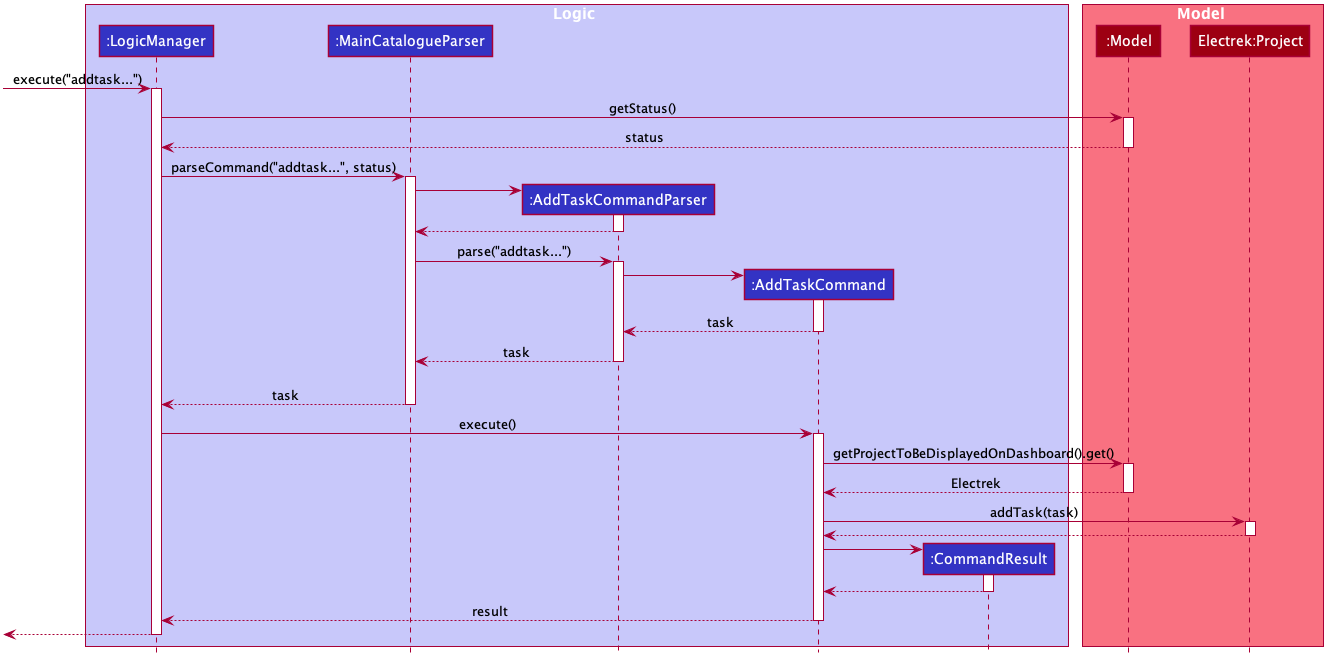

The diagram above was rendered by PlantUML. Its source (embedded in the PNG):
@startuml








skinparam BackgroundColor #FFFFFFF

skinparam Shadowing false

skinparam Class {
    FontColor #FFFFFF
    BorderThickness 1
    BorderColor #FFFFFF
    StereotypeFontColor #FFFFFF
    FontName Arial
}

skinparam Actor {
    BorderColor #000000
    Color #000000
    FontName Arial
}

skinparam Sequence {
    MessageAlign center
    BoxFontSize 15
    BoxPadding 0
    BoxFontColor #FFFFFF
    FontName Arial
}

skinparam Participant {
    FontColor #FFFFFFF
    Padding 20
}

skinparam MinClassWidth 50
skinparam ParticipantPadding 10
skinparam Shadowing false
skinparam DefaultTextAlignment center
skinparam packageStyle Rectangle

hide footbox
hide members
hide circle

box Logic #C8C8FA
participant ":LogicManager" as LogicManager #3333C4
participant ":MainCatalogueParser" as MainCatalogueParser #3333C4
participant ":AddTaskCommandParser" as AddTaskCommandParser #3333C4
participant ":AddTaskCommand" as AddTaskCommand #3333C4
participant ":CommandResult" as CommandResult #3333C4
end box

box Model #F97181
participant ":Model" as Model #9D0012
participant "Electrek:Project" as Project #9D0012
end box

[-> LogicManager : execute("addtask...")
activate LogicManager

LogicManager -> Model: getStatus()
activate Model

Model --> LogicManager: status
deactivate Model

LogicManager -> MainCatalogueParser : parseCommand("addtask...", status)
activate MainCatalogueParser

create AddTaskCommandParser
MainCatalogueParser -> AddTaskCommandParser
activate AddTaskCommandParser

AddTaskCommandParser --> MainCatalogueParser
deactivate AddTaskCommandParser

MainCatalogueParser -> AddTaskCommandParser : parse("addtask...")
activate AddTaskCommandParser

create AddTaskCommand
AddTaskCommandParser -> AddTaskCommand
activate AddTaskCommand

AddTaskCommand --> AddTaskCommandParser : task
deactivate AddTaskCommand

AddTaskCommandParser --> MainCatalogueParser : task
deactivate AddTaskCommandParser
AddTaskCommandParser -[hidden]-> MainCatalogueParser


MainCatalogueParser --> LogicManager : task
deactivate MainCatalogueParser

LogicManager -> AddTaskCommand : execute()
activate AddTaskCommand

AddTaskCommand -> Model : getProjectToBeDisplayedOnDashboard().get()
activate Model

Model --> AddTaskCommand : Electrek
deactivate Model

AddTaskCommand -> Project : addTask(task)
activate Project

Project --> AddTaskCommand :
deactivate Project

create CommandResult
AddTaskCommand -> CommandResult
activate CommandResult

CommandResult --> AddTaskCommand
deactivate CommandResult

AddTaskCommand --> LogicManager : result
deactivate AddTaskCommand

[<--LogicManager
deactivate LogicManager
@enduml